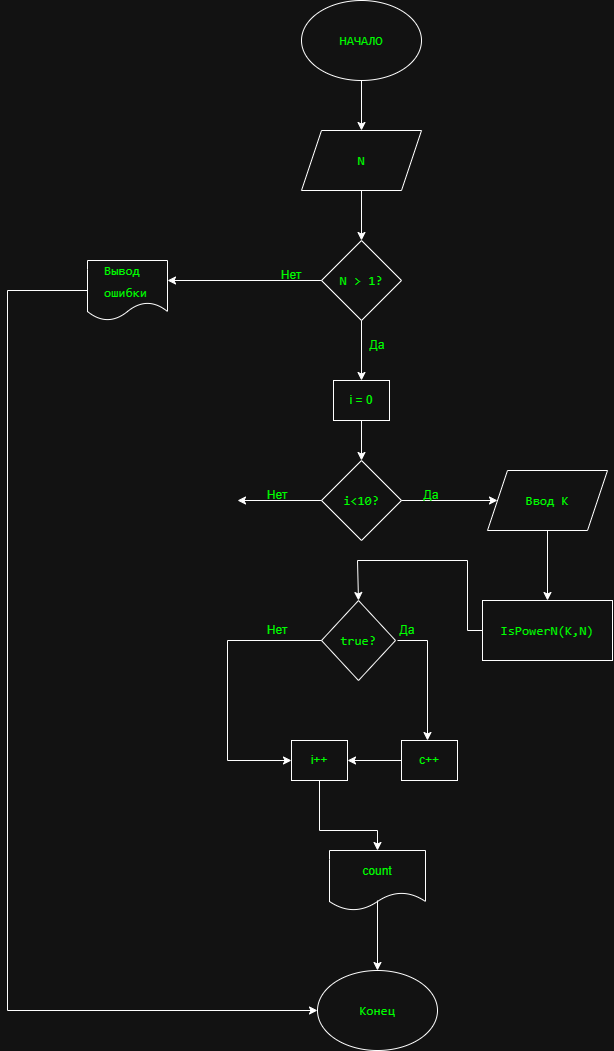

The diagram above was exported from draw.io. Its source (the exported page's mxGraphModel, read from the mxfile embedded in the PNG):
<mxGraphModel dx="1957" dy="1136" grid="1" gridSize="10" guides="1" tooltips="1" connect="1" arrows="1" fold="1" page="1" pageScale="1" pageWidth="827" pageHeight="1169" math="0" shadow="0">
  <root>
    <mxCell id="0" />
    <mxCell id="1" parent="0" />
    <mxCell id="CjgZoavMDIGxKLQztkdn-1" parent="1" style="ellipse;whiteSpace=wrap;html=1;fontColor=light-dark(#000000,#00FF00);" value="&lt;pre style=&quot;font-variant-numeric: normal; font-variant-east-asian: normal; font-variant-alternates: normal; font-size-adjust: none; font-kerning: auto; font-optical-sizing: auto; font-feature-settings: normal; font-variation-settings: normal; font-variant-position: normal; font-variant-emoji: normal; font-stretch: normal; font-size: 13px; line-height: 22px; font-family: Menlo, Monaco, Consolas, &amp;quot;Cascadia Mono&amp;quot;, &amp;quot;Ubuntu Mono&amp;quot;, &amp;quot;DejaVu Sans Mono&amp;quot;, &amp;quot;Liberation Mono&amp;quot;, &amp;quot;JetBrains Mono&amp;quot;, &amp;quot;Fira Code&amp;quot;, Cousine, &amp;quot;Roboto Mono&amp;quot;, &amp;quot;Courier New&amp;quot;, Courier, sans-serif, system-ui; overflow: auto; text-wrap-mode: wrap; word-break: break-all; padding: 16px; text-align: start; margin: 0px !important;&quot;&gt;&lt;span class=&quot;token triple-quoted-string string&quot; style=&quot;&quot;&gt; НАЧАЛО &lt;/span&gt;&lt;/pre&gt;" vertex="1">
      <mxGeometry height="80" width="120" x="354" y="10" as="geometry" />
    </mxCell>
    <mxCell id="CjgZoavMDIGxKLQztkdn-3" edge="1" parent="1" source="CjgZoavMDIGxKLQztkdn-1" style="endArrow=classic;html=1;rounded=0;exitX=0.5;exitY=1;exitDx=0;exitDy=0;fontColor=light-dark(#000000,#00FF00);" value="">
      <mxGeometry height="50" relative="1" width="50" as="geometry">
        <mxPoint x="400" y="210" as="sourcePoint" />
        <mxPoint x="414" y="140" as="targetPoint" />
      </mxGeometry>
    </mxCell>
    <mxCell id="CjgZoavMDIGxKLQztkdn-4" parent="1" style="shape=parallelogram;perimeter=parallelogramPerimeter;whiteSpace=wrap;html=1;fixedSize=1;fontColor=light-dark(#000000,#00FF00);" value="&lt;pre style=&quot;font-variant-numeric: normal; font-variant-east-asian: normal; font-variant-alternates: normal; font-size-adjust: none; font-kerning: auto; font-optical-sizing: auto; font-feature-settings: normal; font-variation-settings: normal; font-variant-position: normal; font-variant-emoji: normal; font-stretch: normal; font-size: 13px; line-height: 22px; font-family: Menlo, Monaco, Consolas, &amp;quot;Cascadia Mono&amp;quot;, &amp;quot;Ubuntu Mono&amp;quot;, &amp;quot;DejaVu Sans Mono&amp;quot;, &amp;quot;Liberation Mono&amp;quot;, &amp;quot;JetBrains Mono&amp;quot;, &amp;quot;Fira Code&amp;quot;, Cousine, &amp;quot;Roboto Mono&amp;quot;, &amp;quot;Courier New&amp;quot;, Courier, sans-serif, system-ui; overflow: auto; text-wrap-mode: wrap; word-break: break-all; padding: 16px; text-align: start; margin: 0px !important;&quot;&gt;&lt;span class=&quot;token triple-quoted-string string&quot; style=&quot;&quot;&gt; N &lt;/span&gt;&lt;/pre&gt;" vertex="1">
      <mxGeometry height="60" width="120" x="354" y="140" as="geometry" />
    </mxCell>
    <mxCell id="CjgZoavMDIGxKLQztkdn-5" edge="1" parent="1" source="CjgZoavMDIGxKLQztkdn-4" style="endArrow=classic;html=1;rounded=0;exitX=0.5;exitY=1;exitDx=0;exitDy=0;fontColor=light-dark(#000000,#00FF00);" value="">
      <mxGeometry height="50" relative="1" width="50" as="geometry">
        <mxPoint x="400" y="210" as="sourcePoint" />
        <mxPoint x="414" y="250" as="targetPoint" />
      </mxGeometry>
    </mxCell>
    <mxCell id="CjgZoavMDIGxKLQztkdn-6" parent="1" style="rhombus;whiteSpace=wrap;html=1;fontColor=light-dark(#000000,#00FF00);" value="&lt;pre style=&quot;font-variant-numeric: normal; font-variant-east-asian: normal; font-variant-alternates: normal; font-size-adjust: none; font-kerning: auto; font-optical-sizing: auto; font-feature-settings: normal; font-variation-settings: normal; font-variant-position: normal; font-variant-emoji: normal; font-stretch: normal; font-size: 13px; line-height: 22px; font-family: Menlo, Monaco, Consolas, &amp;quot;Cascadia Mono&amp;quot;, &amp;quot;Ubuntu Mono&amp;quot;, &amp;quot;DejaVu Sans Mono&amp;quot;, &amp;quot;Liberation Mono&amp;quot;, &amp;quot;JetBrains Mono&amp;quot;, &amp;quot;Fira Code&amp;quot;, Cousine, &amp;quot;Roboto Mono&amp;quot;, &amp;quot;Courier New&amp;quot;, Courier, sans-serif, system-ui; overflow: auto; text-wrap-mode: wrap; word-break: break-all; padding: 16px; text-align: start; margin: 0px !important;&quot;&gt;&lt;span class=&quot;token triple-quoted-string string&quot; style=&quot;&quot;&gt;N &amp;gt; 1?&lt;/span&gt;&lt;/pre&gt;" vertex="1">
      <mxGeometry height="80" width="80" x="374" y="250" as="geometry" />
    </mxCell>
    <mxCell id="CjgZoavMDIGxKLQztkdn-7" edge="1" parent="1" source="CjgZoavMDIGxKLQztkdn-6" style="endArrow=classic;html=1;rounded=0;exitX=0;exitY=0.5;exitDx=0;exitDy=0;fontColor=light-dark(#000000,#00FF00);" value="">
      <mxGeometry height="50" relative="1" width="50" as="geometry">
        <mxPoint x="400" y="270" as="sourcePoint" />
        <mxPoint x="220" y="290" as="targetPoint" />
      </mxGeometry>
    </mxCell>
    <mxCell id="CjgZoavMDIGxKLQztkdn-8" parent="1" style="text;html=1;whiteSpace=wrap;align=center;verticalAlign=middle;rounded=0;fontColor=light-dark(#000000,#00FF00);" value="Нет" vertex="1">
      <mxGeometry height="30" width="60" x="314" y="270" as="geometry" />
    </mxCell>
    <mxCell id="CjgZoavMDIGxKLQztkdn-9" edge="1" parent="1" source="CjgZoavMDIGxKLQztkdn-6" style="endArrow=classic;html=1;rounded=0;exitX=0.5;exitY=1;exitDx=0;exitDy=0;fontColor=light-dark(#000000,#00FF00);" value="">
      <mxGeometry height="50" relative="1" width="50" as="geometry">
        <mxPoint x="478" y="290" as="sourcePoint" />
        <mxPoint x="414" y="390" as="targetPoint" />
      </mxGeometry>
    </mxCell>
    <mxCell id="CjgZoavMDIGxKLQztkdn-10" parent="1" style="text;html=1;whiteSpace=wrap;align=center;verticalAlign=middle;rounded=0;fontColor=light-dark(#000000,#00FF00);" value="Да" vertex="1">
      <mxGeometry height="30" width="60" x="400" y="340" as="geometry" />
    </mxCell>
    <mxCell id="CjgZoavMDIGxKLQztkdn-11" parent="1" style="shape=document;whiteSpace=wrap;html=1;boundedLbl=1;fontColor=light-dark(#000000,#00FF00);" value="&lt;pre style=&quot;font-variant-numeric: normal; font-variant-east-asian: normal; font-variant-alternates: normal; font-size-adjust: none; font-kerning: auto; font-optical-sizing: auto; font-feature-settings: normal; font-variation-settings: normal; font-variant-position: normal; font-variant-emoji: normal; font-stretch: normal; font-size: 13px; line-height: 22px; font-family: Menlo, Monaco, Consolas, &amp;quot;Cascadia Mono&amp;quot;, &amp;quot;Ubuntu Mono&amp;quot;, &amp;quot;DejaVu Sans Mono&amp;quot;, &amp;quot;Liberation Mono&amp;quot;, &amp;quot;JetBrains Mono&amp;quot;, &amp;quot;Fira Code&amp;quot;, Cousine, &amp;quot;Roboto Mono&amp;quot;, &amp;quot;Courier New&amp;quot;, Courier, sans-serif, system-ui; overflow: auto; text-wrap-mode: wrap; word-break: break-all; padding: 16px; text-align: start; margin: 0px !important;&quot;&gt;&lt;span class=&quot;token triple-quoted-string string&quot; style=&quot;&quot;&gt;Вывод ошибки &lt;/span&gt;&lt;/pre&gt;" vertex="1">
      <mxGeometry height="60" width="80" x="140" y="270" as="geometry" />
    </mxCell>
    <mxCell id="CjgZoavMDIGxKLQztkdn-13" parent="1" style="rhombus;whiteSpace=wrap;html=1;fontColor=light-dark(#000000,#00FF00);" value="&lt;pre style=&quot;font-variant-numeric: normal; font-variant-east-asian: normal; font-variant-alternates: normal; font-size-adjust: none; font-kerning: auto; font-optical-sizing: auto; font-feature-settings: normal; font-variation-settings: normal; font-variant-position: normal; font-variant-emoji: normal; font-stretch: normal; font-size: 13px; line-height: 22px; font-family: Menlo, Monaco, Consolas, &amp;quot;Cascadia Mono&amp;quot;, &amp;quot;Ubuntu Mono&amp;quot;, &amp;quot;DejaVu Sans Mono&amp;quot;, &amp;quot;Liberation Mono&amp;quot;, &amp;quot;JetBrains Mono&amp;quot;, &amp;quot;Fira Code&amp;quot;, Cousine, &amp;quot;Roboto Mono&amp;quot;, &amp;quot;Courier New&amp;quot;, Courier, sans-serif, system-ui; overflow: auto; text-wrap-mode: wrap; word-break: break-all; padding: 16px; text-align: start; margin: 0px !important;&quot;&gt;&lt;span class=&quot;token triple-quoted-string string&quot; style=&quot;&quot;&gt;i&amp;lt;10?&lt;/span&gt;&lt;/pre&gt;" vertex="1">
      <mxGeometry height="80" width="80" x="374" y="470" as="geometry" />
    </mxCell>
    <mxCell id="CjgZoavMDIGxKLQztkdn-14" edge="1" parent="1" source="CjgZoavMDIGxKLQztkdn-13" style="endArrow=classic;html=1;rounded=0;exitX=0;exitY=0.5;exitDx=0;exitDy=0;fontColor=light-dark(#000000,#00FF00);" value="">
      <mxGeometry height="50" relative="1" width="50" as="geometry">
        <mxPoint x="440" y="530" as="sourcePoint" />
        <mxPoint x="290" y="510" as="targetPoint" />
      </mxGeometry>
    </mxCell>
    <mxCell id="CjgZoavMDIGxKLQztkdn-15" edge="1" parent="1" source="CjgZoavMDIGxKLQztkdn-13" style="endArrow=classic;html=1;rounded=0;exitX=1;exitY=0.5;exitDx=0;exitDy=0;entryX=0;entryY=0.5;entryDx=0;entryDy=0;fontColor=light-dark(#000000,#00FF00);" target="CjgZoavMDIGxKLQztkdn-18" value="">
      <mxGeometry height="50" relative="1" width="50" as="geometry">
        <mxPoint x="624" y="580" as="sourcePoint" />
        <mxPoint x="540" y="510" as="targetPoint" />
      </mxGeometry>
    </mxCell>
    <mxCell id="CjgZoavMDIGxKLQztkdn-16" parent="1" style="text;html=1;whiteSpace=wrap;align=center;verticalAlign=middle;rounded=0;fontColor=light-dark(#000000,#00FF00);" value="Нет" vertex="1">
      <mxGeometry height="30" width="60" x="300" y="490" as="geometry" />
    </mxCell>
    <mxCell id="CjgZoavMDIGxKLQztkdn-17" parent="1" style="text;html=1;whiteSpace=wrap;align=center;verticalAlign=middle;rounded=0;fontColor=light-dark(#000000,#00FF00);" value="Да" vertex="1">
      <mxGeometry height="30" width="60" x="454" y="490" as="geometry" />
    </mxCell>
    <mxCell id="CjgZoavMDIGxKLQztkdn-18" parent="1" style="shape=parallelogram;perimeter=parallelogramPerimeter;whiteSpace=wrap;html=1;fixedSize=1;fontColor=light-dark(#000000,#00FF00);" value="&lt;pre style=&quot;font-variant-numeric: normal; font-variant-east-asian: normal; font-variant-alternates: normal; font-size-adjust: none; font-kerning: auto; font-optical-sizing: auto; font-feature-settings: normal; font-variation-settings: normal; font-variant-position: normal; font-variant-emoji: normal; font-stretch: normal; font-size: 13px; line-height: 22px; font-family: Menlo, Monaco, Consolas, &amp;quot;Cascadia Mono&amp;quot;, &amp;quot;Ubuntu Mono&amp;quot;, &amp;quot;DejaVu Sans Mono&amp;quot;, &amp;quot;Liberation Mono&amp;quot;, &amp;quot;JetBrains Mono&amp;quot;, &amp;quot;Fira Code&amp;quot;, Cousine, &amp;quot;Roboto Mono&amp;quot;, &amp;quot;Courier New&amp;quot;, Courier, sans-serif, system-ui; overflow: auto; text-wrap-mode: wrap; word-break: break-all; padding: 16px; text-align: start; margin: 0px !important;&quot;&gt;&lt;span class=&quot;token triple-quoted-string string&quot; style=&quot;&quot;&gt;Ввод K&lt;/span&gt;&lt;/pre&gt;" vertex="1">
      <mxGeometry height="60" width="120" x="540" y="480" as="geometry" />
    </mxCell>
    <mxCell id="CjgZoavMDIGxKLQztkdn-20" edge="1" parent="1" source="CjgZoavMDIGxKLQztkdn-18" style="endArrow=classic;html=1;rounded=0;exitX=0.5;exitY=1;exitDx=0;exitDy=0;fontColor=light-dark(#000000,#00FF00);" value="">
      <mxGeometry height="50" relative="1" width="50" as="geometry">
        <mxPoint x="500" y="600" as="sourcePoint" />
        <mxPoint x="600" y="610" as="targetPoint" />
      </mxGeometry>
    </mxCell>
    <mxCell id="CjgZoavMDIGxKLQztkdn-22" parent="1" style="rounded=0;whiteSpace=wrap;html=1;fontColor=light-dark(#000000,#00FF00);" value="&lt;pre style=&quot;font-variant-numeric: normal; font-variant-east-asian: normal; font-variant-alternates: normal; font-size-adjust: none; font-kerning: auto; font-optical-sizing: auto; font-feature-settings: normal; font-variation-settings: normal; font-variant-position: normal; font-variant-emoji: normal; font-stretch: normal; font-size: 13px; line-height: 22px; font-family: Menlo, Monaco, Consolas, &amp;quot;Cascadia Mono&amp;quot;, &amp;quot;Ubuntu Mono&amp;quot;, &amp;quot;DejaVu Sans Mono&amp;quot;, &amp;quot;Liberation Mono&amp;quot;, &amp;quot;JetBrains Mono&amp;quot;, &amp;quot;Fira Code&amp;quot;, Cousine, &amp;quot;Roboto Mono&amp;quot;, &amp;quot;Courier New&amp;quot;, Courier, sans-serif, system-ui; overflow: auto; text-wrap-mode: wrap; word-break: break-all; padding: 16px; text-align: start; margin: 0px !important;&quot;&gt;&lt;span class=&quot;token triple-quoted-string string&quot; style=&quot;&quot;&gt;IsPowerN(K,N)&lt;/span&gt;&lt;/pre&gt;" vertex="1">
      <mxGeometry height="60" width="130" x="535" y="610" as="geometry" />
    </mxCell>
    <mxCell id="CjgZoavMDIGxKLQztkdn-23" edge="1" parent="1" source="CjgZoavMDIGxKLQztkdn-22" style="endArrow=classic;html=1;rounded=0;exitX=0;exitY=0.5;exitDx=0;exitDy=0;entryX=0.5;entryY=0;entryDx=0;entryDy=0;fontColor=light-dark(#000000,#00FF00);" target="CjgZoavMDIGxKLQztkdn-24" value="">
      <mxGeometry height="50" relative="1" width="50" as="geometry">
        <Array as="points">
          <mxPoint x="520" y="640" />
          <mxPoint x="520" y="570" />
          <mxPoint x="410" y="570" />
        </Array>
        <mxPoint x="610" y="760" as="sourcePoint" />
        <mxPoint x="420" y="610" as="targetPoint" />
      </mxGeometry>
    </mxCell>
    <mxCell id="CjgZoavMDIGxKLQztkdn-24" parent="1" style="rhombus;whiteSpace=wrap;html=1;fontColor=light-dark(#000000,#00FF00);" value="&lt;pre style=&quot;font-variant-numeric: normal; font-variant-east-asian: normal; font-variant-alternates: normal; font-size-adjust: none; font-kerning: auto; font-optical-sizing: auto; font-feature-settings: normal; font-variation-settings: normal; font-variant-position: normal; font-variant-emoji: normal; font-stretch: normal; font-size: 13px; line-height: 22px; font-family: Menlo, Monaco, Consolas, &amp;quot;Cascadia Mono&amp;quot;, &amp;quot;Ubuntu Mono&amp;quot;, &amp;quot;DejaVu Sans Mono&amp;quot;, &amp;quot;Liberation Mono&amp;quot;, &amp;quot;JetBrains Mono&amp;quot;, &amp;quot;Fira Code&amp;quot;, Cousine, &amp;quot;Roboto Mono&amp;quot;, &amp;quot;Courier New&amp;quot;, Courier, sans-serif, system-ui; overflow: auto; text-wrap-mode: wrap; word-break: break-all; padding: 16px; text-align: start; margin: 0px !important;&quot;&gt;&lt;span style=&quot;white-space-collapse: collapse; background-color: transparent;&quot;&gt;true?&lt;/span&gt;&lt;/pre&gt;" vertex="1">
      <mxGeometry height="80" width="74" x="374" y="610" as="geometry" />
    </mxCell>
    <mxCell id="CjgZoavMDIGxKLQztkdn-26" edge="1" parent="1" source="CjgZoavMDIGxKLQztkdn-24" style="endArrow=classic;html=1;rounded=0;exitX=0;exitY=0.5;exitDx=0;exitDy=0;entryX=0;entryY=0.5;entryDx=0;entryDy=0;fontColor=light-dark(#000000,#00FF00);" target="CjgZoavMDIGxKLQztkdn-37" value="">
      <mxGeometry height="50" relative="1" width="50" as="geometry">
        <Array as="points">
          <mxPoint x="280" y="650" />
          <mxPoint x="280" y="770" />
        </Array>
        <mxPoint x="500" y="490" as="sourcePoint" />
        <mxPoint x="350" y="770" as="targetPoint" />
      </mxGeometry>
    </mxCell>
    <mxCell id="CjgZoavMDIGxKLQztkdn-27" parent="1" style="text;html=1;whiteSpace=wrap;align=center;verticalAlign=middle;rounded=0;fontColor=light-dark(#000000,#00FF00);" value="Нет" vertex="1">
      <mxGeometry height="30" width="60" x="300" y="625" as="geometry" />
    </mxCell>
    <mxCell id="CjgZoavMDIGxKLQztkdn-28" parent="1" style="rounded=0;whiteSpace=wrap;html=1;fontColor=light-dark(#000000,#00FF00);" value="i = 0" vertex="1">
      <mxGeometry height="40" width="56" x="386" y="390" as="geometry" />
    </mxCell>
    <mxCell id="CjgZoavMDIGxKLQztkdn-31" edge="1" parent="1" source="CjgZoavMDIGxKLQztkdn-28" style="endArrow=classic;html=1;rounded=0;exitX=0.5;exitY=1;exitDx=0;exitDy=0;entryX=0.5;entryY=0;entryDx=0;entryDy=0;fontColor=light-dark(#000000,#00FF00);" target="CjgZoavMDIGxKLQztkdn-13" value="">
      <mxGeometry height="50" relative="1" width="50" as="geometry">
        <mxPoint x="480" y="480" as="sourcePoint" />
        <mxPoint x="530" y="430" as="targetPoint" />
      </mxGeometry>
    </mxCell>
    <mxCell id="CjgZoavMDIGxKLQztkdn-32" edge="1" parent="1" style="endArrow=classic;html=1;rounded=0;fontColor=light-dark(#000000,#00FF00);" value="">
      <mxGeometry height="50" relative="1" width="50" as="geometry">
        <Array as="points">
          <mxPoint x="480" y="650" />
        </Array>
        <mxPoint x="450" y="650" as="sourcePoint" />
        <mxPoint x="480" y="750" as="targetPoint" />
      </mxGeometry>
    </mxCell>
    <mxCell id="CjgZoavMDIGxKLQztkdn-33" parent="1" style="text;html=1;whiteSpace=wrap;align=center;verticalAlign=middle;rounded=0;fontColor=light-dark(#000000,#00FF00);" value="Да" vertex="1">
      <mxGeometry height="30" width="60" x="430" y="625" as="geometry" />
    </mxCell>
    <mxCell id="CjgZoavMDIGxKLQztkdn-35" parent="1" style="rounded=0;whiteSpace=wrap;html=1;fontColor=light-dark(#000000,#00FF00);" value="с++" vertex="1">
      <mxGeometry height="40" width="56" x="454" y="750" as="geometry" />
    </mxCell>
    <mxCell id="CjgZoavMDIGxKLQztkdn-36" edge="1" parent="1" source="CjgZoavMDIGxKLQztkdn-35" style="endArrow=classic;html=1;rounded=0;exitX=0;exitY=0.5;exitDx=0;exitDy=0;entryX=1;entryY=0.5;entryDx=0;entryDy=0;fontColor=light-dark(#000000,#00FF00);" target="CjgZoavMDIGxKLQztkdn-37" value="">
      <mxGeometry height="50" relative="1" width="50" as="geometry">
        <mxPoint x="480" y="750" as="sourcePoint" />
        <mxPoint x="400" y="770" as="targetPoint" />
      </mxGeometry>
    </mxCell>
    <mxCell id="CjgZoavMDIGxKLQztkdn-37" parent="1" style="rounded=0;whiteSpace=wrap;html=1;fontColor=light-dark(#000000,#00FF00);" value="&lt;font style=&quot;&quot;&gt;i++&lt;/font&gt;" vertex="1">
      <mxGeometry height="40" width="56" x="344" y="750" as="geometry" />
    </mxCell>
    <mxCell id="CjgZoavMDIGxKLQztkdn-38" parent="1" style="shape=document;whiteSpace=wrap;html=1;boundedLbl=1;" value="&lt;font style=&quot;color: light-dark(rgb(0, 0, 0), rgb(0, 255, 0));&quot;&gt;count&lt;/font&gt;" vertex="1">
      <mxGeometry height="60" width="96" x="382" y="860" as="geometry" />
    </mxCell>
    <mxCell id="CjgZoavMDIGxKLQztkdn-39" parent="1" style="ellipse;whiteSpace=wrap;html=1;fontColor=light-dark(#000000,#00FF00);" value="&lt;pre style=&quot;font-variant-numeric: normal; font-variant-east-asian: normal; font-variant-alternates: normal; font-size-adjust: none; font-kerning: auto; font-optical-sizing: auto; font-feature-settings: normal; font-variation-settings: normal; font-variant-position: normal; font-variant-emoji: normal; font-stretch: normal; font-size: 13px; line-height: 22px; font-family: Menlo, Monaco, Consolas, &amp;quot;Cascadia Mono&amp;quot;, &amp;quot;Ubuntu Mono&amp;quot;, &amp;quot;DejaVu Sans Mono&amp;quot;, &amp;quot;Liberation Mono&amp;quot;, &amp;quot;JetBrains Mono&amp;quot;, &amp;quot;Fira Code&amp;quot;, Cousine, &amp;quot;Roboto Mono&amp;quot;, &amp;quot;Courier New&amp;quot;, Courier, sans-serif, system-ui; overflow: auto; text-wrap-mode: wrap; word-break: break-all; padding: 16px; text-align: start; margin: 0px !important;&quot;&gt;&lt;span class=&quot;token triple-quoted-string string&quot; style=&quot;&quot;&gt;Конец&lt;/span&gt;&lt;/pre&gt;" vertex="1">
      <mxGeometry height="80" width="120" x="370" y="980" as="geometry" />
    </mxCell>
    <mxCell id="CjgZoavMDIGxKLQztkdn-40" edge="1" parent="1" source="CjgZoavMDIGxKLQztkdn-11" style="endArrow=classic;html=1;rounded=0;exitX=0;exitY=0.5;exitDx=0;exitDy=0;entryX=0;entryY=0.5;entryDx=0;entryDy=0;" target="CjgZoavMDIGxKLQztkdn-39" value="">
      <mxGeometry height="50" relative="1" width="50" as="geometry">
        <Array as="points">
          <mxPoint x="60" y="300" />
          <mxPoint x="60" y="1020" />
        </Array>
        <mxPoint x="590" y="560" as="sourcePoint" />
        <mxPoint x="140" y="760" as="targetPoint" />
      </mxGeometry>
    </mxCell>
    <mxCell id="CjgZoavMDIGxKLQztkdn-41" edge="1" parent="1" source="CjgZoavMDIGxKLQztkdn-37" style="endArrow=classic;html=1;rounded=0;exitX=0.5;exitY=1;exitDx=0;exitDy=0;entryX=0.5;entryY=0;entryDx=0;entryDy=0;" target="CjgZoavMDIGxKLQztkdn-38" value="">
      <mxGeometry height="50" relative="1" width="50" as="geometry">
        <Array as="points">
          <mxPoint x="372" y="840" />
          <mxPoint x="430" y="840" />
        </Array>
        <mxPoint x="590" y="760" as="sourcePoint" />
        <mxPoint x="640" y="710" as="targetPoint" />
      </mxGeometry>
    </mxCell>
    <mxCell id="CjgZoavMDIGxKLQztkdn-42" edge="1" parent="1" style="endArrow=classic;html=1;rounded=0;entryX=0.5;entryY=0;entryDx=0;entryDy=0;" target="CjgZoavMDIGxKLQztkdn-39" value="">
      <mxGeometry height="50" relative="1" width="50" as="geometry">
        <mxPoint x="430" y="910" as="sourcePoint" />
        <mxPoint x="600" y="800" as="targetPoint" />
      </mxGeometry>
    </mxCell>
  </root>
</mxGraphModel>